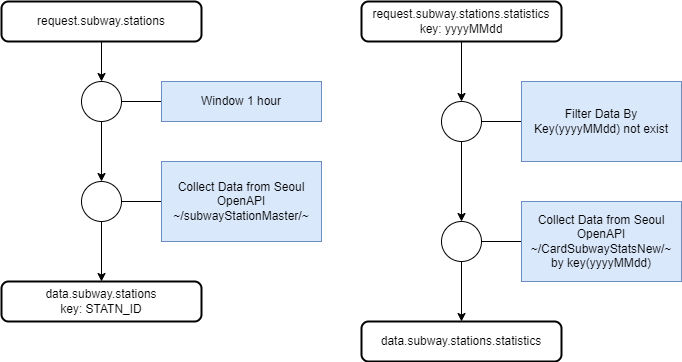

The diagram above was exported from draw.io. Its source (the exported page's mxGraphModel, read from the mxfile embedded in the PNG):
<mxGraphModel dx="1434" dy="756" grid="1" gridSize="10" guides="1" tooltips="1" connect="1" arrows="1" fold="1" page="1" pageScale="1" pageWidth="827" pageHeight="1169" math="0" shadow="0">
  <root>
    <mxCell id="0" />
    <mxCell id="1" parent="0" />
    <mxCell id="SGr65tSHeNTUfyerGdpC-85" style="edgeStyle=orthogonalEdgeStyle;rounded=0;orthogonalLoop=1;jettySize=auto;html=1;entryX=0.5;entryY=0;entryDx=0;entryDy=0;" parent="1" source="y0M5lhtuxYC9Bl8y9-jR-1" target="SGr65tSHeNTUfyerGdpC-82" edge="1">
      <mxGeometry relative="1" as="geometry" />
    </mxCell>
    <mxCell id="y0M5lhtuxYC9Bl8y9-jR-1" value="&lt;div&gt;&lt;span style=&quot;background-color: initial;&quot;&gt;request.subway.stations&lt;/span&gt;&lt;br&gt;&lt;/div&gt;" style="rounded=1;whiteSpace=wrap;html=1;absoluteArcSize=1;arcSize=14;strokeWidth=2;" parent="1" vertex="1">
      <mxGeometry x="40" y="80" width="200" height="40" as="geometry" />
    </mxCell>
    <mxCell id="SGr65tSHeNTUfyerGdpC-9" value="" style="group" parent="1" vertex="1" connectable="0">
      <mxGeometry x="120" y="240" width="240" height="80" as="geometry" />
    </mxCell>
    <mxCell id="SGr65tSHeNTUfyerGdpC-10" value="" style="shape=ellipse;html=1;dashed=0;whiteSpace=wrap;perimeter=ellipsePerimeter;" parent="SGr65tSHeNTUfyerGdpC-9" vertex="1">
      <mxGeometry y="20" width="40" height="40" as="geometry" />
    </mxCell>
    <mxCell id="SGr65tSHeNTUfyerGdpC-11" style="edgeStyle=orthogonalEdgeStyle;rounded=0;orthogonalLoop=1;jettySize=auto;html=1;exitX=0;exitY=0.5;exitDx=0;exitDy=0;entryX=1;entryY=0.5;entryDx=0;entryDy=0;endArrow=none;endFill=0;" parent="SGr65tSHeNTUfyerGdpC-9" source="SGr65tSHeNTUfyerGdpC-12" target="SGr65tSHeNTUfyerGdpC-10" edge="1">
      <mxGeometry relative="1" as="geometry" />
    </mxCell>
    <mxCell id="SGr65tSHeNTUfyerGdpC-12" value="Collect Data from Seoul OpenAPI&lt;div&gt;~/subwayStationMaster/~&lt;br&gt;&lt;/div&gt;" style="text;html=1;align=center;verticalAlign=middle;whiteSpace=wrap;rounded=0;fillColor=#dae8fc;strokeColor=#6c8ebf;" parent="SGr65tSHeNTUfyerGdpC-9" vertex="1">
      <mxGeometry x="80" width="160" height="80" as="geometry" />
    </mxCell>
    <mxCell id="SGr65tSHeNTUfyerGdpC-16" value="&lt;div&gt;&lt;span style=&quot;background-color: initial;&quot;&gt;data.subway.stations&lt;/span&gt;&lt;br&gt;&lt;/div&gt;&lt;div&gt;&lt;span style=&quot;background-color: initial;&quot;&gt;key: STATN_ID&lt;/span&gt;&lt;/div&gt;" style="rounded=1;whiteSpace=wrap;html=1;absoluteArcSize=1;arcSize=14;strokeWidth=2;" parent="1" vertex="1">
      <mxGeometry x="40" y="360" width="200" height="40" as="geometry" />
    </mxCell>
    <mxCell id="SGr65tSHeNTUfyerGdpC-17" value="" style="edgeStyle=orthogonalEdgeStyle;rounded=0;orthogonalLoop=1;jettySize=auto;html=1;entryX=0.5;entryY=0;entryDx=0;entryDy=0;" parent="1" source="SGr65tSHeNTUfyerGdpC-10" target="SGr65tSHeNTUfyerGdpC-16" edge="1">
      <mxGeometry relative="1" as="geometry">
        <mxPoint as="offset" />
      </mxGeometry>
    </mxCell>
    <mxCell id="J1jjIrSKAcxXrrK791d9-6" style="edgeStyle=orthogonalEdgeStyle;rounded=0;orthogonalLoop=1;jettySize=auto;html=1;entryX=0.5;entryY=0;entryDx=0;entryDy=0;" parent="1" source="SGr65tSHeNTUfyerGdpC-18" target="SGr65tSHeNTUfyerGdpC-29" edge="1">
      <mxGeometry relative="1" as="geometry" />
    </mxCell>
    <mxCell id="SGr65tSHeNTUfyerGdpC-18" value="&lt;div&gt;&lt;span style=&quot;background-color: initial;&quot;&gt;request.subway.stations.statistics&lt;/span&gt;&lt;br&gt;&lt;/div&gt;&lt;div&gt;&lt;span style=&quot;background-color: initial;&quot;&gt;key: yyyyMMdd&lt;/span&gt;&lt;/div&gt;" style="rounded=1;whiteSpace=wrap;html=1;absoluteArcSize=1;arcSize=14;strokeWidth=2;" parent="1" vertex="1">
      <mxGeometry x="400" y="80" width="200" height="40" as="geometry" />
    </mxCell>
    <mxCell id="SGr65tSHeNTUfyerGdpC-24" value="" style="group" parent="1" vertex="1" connectable="0">
      <mxGeometry x="480" y="280" width="240" height="80" as="geometry" />
    </mxCell>
    <mxCell id="SGr65tSHeNTUfyerGdpC-25" value="" style="shape=ellipse;html=1;dashed=0;whiteSpace=wrap;perimeter=ellipsePerimeter;" parent="SGr65tSHeNTUfyerGdpC-24" vertex="1">
      <mxGeometry y="20" width="40" height="40" as="geometry" />
    </mxCell>
    <mxCell id="SGr65tSHeNTUfyerGdpC-26" style="edgeStyle=orthogonalEdgeStyle;rounded=0;orthogonalLoop=1;jettySize=auto;html=1;exitX=0;exitY=0.5;exitDx=0;exitDy=0;entryX=1;entryY=0.5;entryDx=0;entryDy=0;endArrow=none;endFill=0;" parent="SGr65tSHeNTUfyerGdpC-24" source="SGr65tSHeNTUfyerGdpC-27" target="SGr65tSHeNTUfyerGdpC-25" edge="1">
      <mxGeometry relative="1" as="geometry" />
    </mxCell>
    <mxCell id="SGr65tSHeNTUfyerGdpC-27" value="Collect Data from Seoul OpenAPI&lt;div&gt;~/CardSubwayStatsNew/~&lt;br&gt;&lt;/div&gt;&lt;div&gt;by key(yyyyMMdd)&lt;/div&gt;" style="text;html=1;align=center;verticalAlign=middle;whiteSpace=wrap;rounded=0;fillColor=#dae8fc;strokeColor=#6c8ebf;" parent="SGr65tSHeNTUfyerGdpC-24" vertex="1">
      <mxGeometry x="80" width="160" height="80" as="geometry" />
    </mxCell>
    <mxCell id="SGr65tSHeNTUfyerGdpC-33" style="edgeStyle=orthogonalEdgeStyle;rounded=0;orthogonalLoop=1;jettySize=auto;html=1;entryX=0.5;entryY=0;entryDx=0;entryDy=0;" parent="1" source="SGr65tSHeNTUfyerGdpC-29" target="SGr65tSHeNTUfyerGdpC-25" edge="1">
      <mxGeometry relative="1" as="geometry" />
    </mxCell>
    <mxCell id="SGr65tSHeNTUfyerGdpC-37" value="" style="group" parent="1" vertex="1" connectable="0">
      <mxGeometry x="480" y="160" width="240" height="80" as="geometry" />
    </mxCell>
    <mxCell id="SGr65tSHeNTUfyerGdpC-29" value="" style="shape=ellipse;html=1;dashed=0;whiteSpace=wrap;perimeter=ellipsePerimeter;" parent="SGr65tSHeNTUfyerGdpC-37" vertex="1">
      <mxGeometry y="20" width="40" height="40" as="geometry" />
    </mxCell>
    <mxCell id="SGr65tSHeNTUfyerGdpC-30" style="edgeStyle=orthogonalEdgeStyle;rounded=0;orthogonalLoop=1;jettySize=auto;html=1;exitX=0;exitY=0.5;exitDx=0;exitDy=0;entryX=1;entryY=0.5;entryDx=0;entryDy=0;endArrow=none;endFill=0;" parent="SGr65tSHeNTUfyerGdpC-37" source="SGr65tSHeNTUfyerGdpC-31" target="SGr65tSHeNTUfyerGdpC-29" edge="1">
      <mxGeometry relative="1" as="geometry" />
    </mxCell>
    <mxCell id="SGr65tSHeNTUfyerGdpC-31" value="Filter Data By Key(yyyyMMdd) not exist" style="text;html=1;align=center;verticalAlign=middle;whiteSpace=wrap;rounded=0;fillColor=#dae8fc;strokeColor=#6c8ebf;" parent="SGr65tSHeNTUfyerGdpC-37" vertex="1">
      <mxGeometry x="80" width="160" height="80" as="geometry" />
    </mxCell>
    <mxCell id="SGr65tSHeNTUfyerGdpC-81" value="" style="group" parent="1" vertex="1" connectable="0">
      <mxGeometry x="120" y="160" width="240" height="40" as="geometry" />
    </mxCell>
    <mxCell id="SGr65tSHeNTUfyerGdpC-82" value="" style="shape=ellipse;html=1;dashed=0;whiteSpace=wrap;perimeter=ellipsePerimeter;" parent="SGr65tSHeNTUfyerGdpC-81" vertex="1">
      <mxGeometry width="40" height="40" as="geometry" />
    </mxCell>
    <mxCell id="SGr65tSHeNTUfyerGdpC-83" style="edgeStyle=orthogonalEdgeStyle;rounded=0;orthogonalLoop=1;jettySize=auto;html=1;exitX=0;exitY=0.5;exitDx=0;exitDy=0;entryX=1;entryY=0.5;entryDx=0;entryDy=0;endArrow=none;endFill=0;" parent="SGr65tSHeNTUfyerGdpC-81" source="SGr65tSHeNTUfyerGdpC-84" target="SGr65tSHeNTUfyerGdpC-82" edge="1">
      <mxGeometry relative="1" as="geometry" />
    </mxCell>
    <mxCell id="SGr65tSHeNTUfyerGdpC-84" value="Window 1 hour" style="text;html=1;align=center;verticalAlign=middle;whiteSpace=wrap;rounded=0;fillColor=#dae8fc;strokeColor=#6c8ebf;" parent="SGr65tSHeNTUfyerGdpC-81" vertex="1">
      <mxGeometry x="80" width="160" height="40" as="geometry" />
    </mxCell>
    <mxCell id="SGr65tSHeNTUfyerGdpC-86" style="edgeStyle=orthogonalEdgeStyle;rounded=0;orthogonalLoop=1;jettySize=auto;html=1;entryX=0.5;entryY=0;entryDx=0;entryDy=0;" parent="1" source="SGr65tSHeNTUfyerGdpC-82" target="SGr65tSHeNTUfyerGdpC-10" edge="1">
      <mxGeometry relative="1" as="geometry" />
    </mxCell>
    <mxCell id="SGr65tSHeNTUfyerGdpC-49" value="&lt;div&gt;&lt;span style=&quot;background-color: initial;&quot;&gt;data.subway.stations.statistics&lt;/span&gt;&lt;/div&gt;" style="rounded=1;whiteSpace=wrap;html=1;absoluteArcSize=1;arcSize=14;strokeWidth=2;" parent="1" vertex="1">
      <mxGeometry x="400" y="400" width="200" height="40" as="geometry" />
    </mxCell>
    <mxCell id="1gD3x5pLsf6UWsqtgRwO-1" style="edgeStyle=orthogonalEdgeStyle;rounded=0;orthogonalLoop=1;jettySize=auto;html=1;entryX=0.5;entryY=0;entryDx=0;entryDy=0;" parent="1" source="SGr65tSHeNTUfyerGdpC-25" target="SGr65tSHeNTUfyerGdpC-49" edge="1">
      <mxGeometry relative="1" as="geometry" />
    </mxCell>
  </root>
</mxGraphModel>